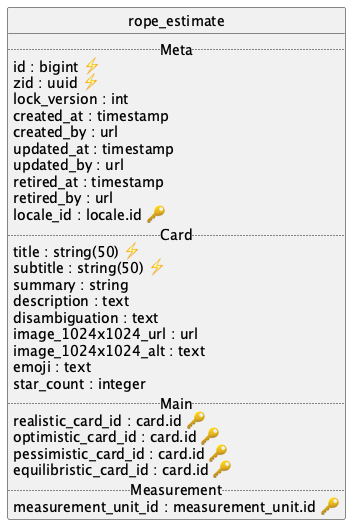

The diagram above was rendered by PlantUML. Its source (embedded in the PNG):
@startuml uml
skinparam monochrome true
skinparam linetype ortho
hide circle

entity rope_estimate {
  .. Meta ..
  id : bigint ⚡
  zid : uuid ⚡
  lock_version : int
  created_at : timestamp
  created_by : url
  updated_at : timestamp
  updated_by : url
  retired_at : timestamp
  retired_by : url
  locale_id : locale.id 🔑
  .. Card ..
  title : string(50) ⚡
  subtitle : string(50) ⚡
  summary : string
  description : text
  disambiguation : text
  image_1024x1024_url : url
  image_1024x1024_alt : text
  emoji : text
  star_count : integer
  .. Main ..
  realistic_card_id : card.id 🔑
  optimistic_card_id : card.id 🔑
  pessimistic_card_id : card.id 🔑
  equilibristic_card_id : card.id 🔑
  .. Measurement ..
  measurement_unit_id : measurement_unit.id 🔑
}

@enduml